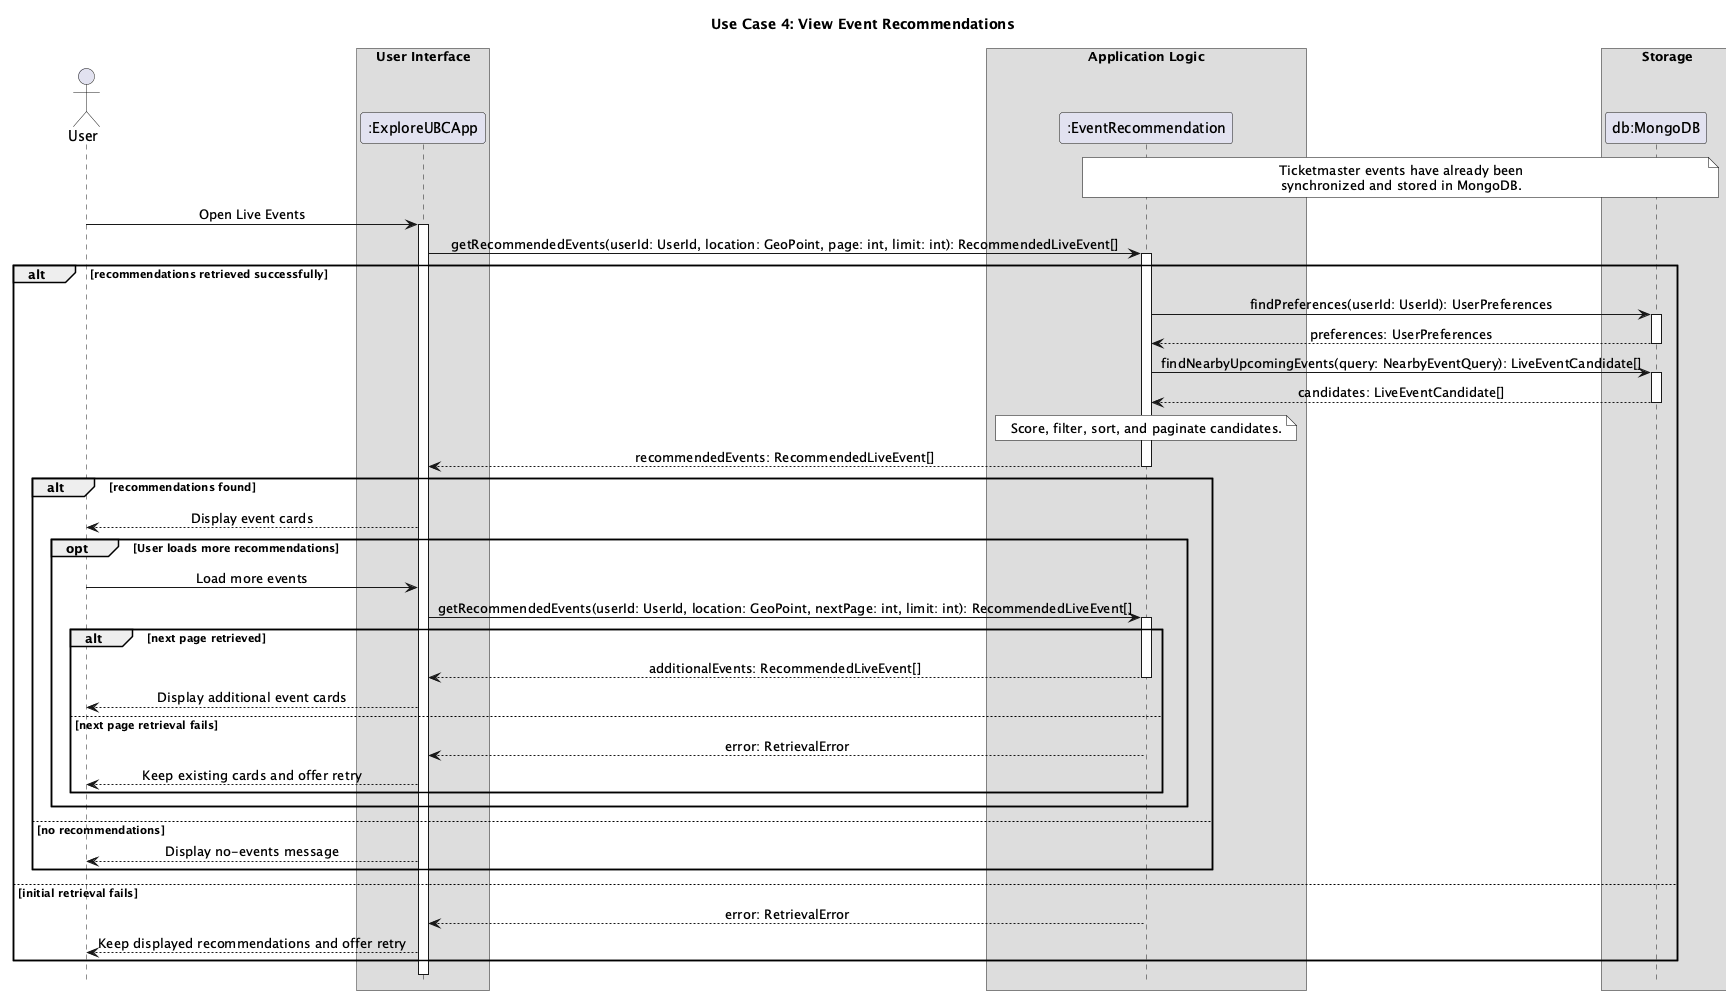

The diagram above was rendered by PlantUML. Its source (embedded in the PNG):
@startuml
title Use Case 4: View Event Recommendations

skinparam ArrowFontStyle plain
skinparam ParticipantStyle rectangle
skinparam Shadowing false
skinparam DefaultTextAlignment center
skinparam SequenceMessageAlign center
skinparam SequenceBoxFontSize 15
skinparam SequenceBoxPadding 0
skinparam FontName Arial
skinparam NoteBackgroundColor white
skinparam NoteBorderColor black
hide footbox

actor User

box "User Interface"
participant ":ExploreUBCApp" as App
end box

box "Application Logic"
participant ":EventRecommendation" as EventRecommendation
end box

box "Storage"
participant "db:MongoDB" as DB
end box

note over EventRecommendation, DB
Ticketmaster events have already been
synchronized and stored in MongoDB.
end note

User -> App : Open Live Events
activate App

App -> EventRecommendation : getRecommendedEvents(userId: UserId, location: GeoPoint, page: int, limit: int): RecommendedLiveEvent[]
activate EventRecommendation

alt recommendations retrieved successfully
    EventRecommendation -> DB : findPreferences(userId: UserId): UserPreferences
    activate DB
    DB --> EventRecommendation : preferences: UserPreferences
    deactivate DB

    EventRecommendation -> DB : findNearbyUpcomingEvents(query: NearbyEventQuery): LiveEventCandidate[]
    activate DB
    DB --> EventRecommendation : candidates: LiveEventCandidate[]
    deactivate DB

    note over EventRecommendation
    Score, filter, sort, and paginate candidates.
    end note

    EventRecommendation --> App : recommendedEvents: RecommendedLiveEvent[]
    deactivate EventRecommendation

    alt recommendations found
        App --> User : Display event cards

        opt User loads more recommendations
            User -> App : Load more events
            App -> EventRecommendation : getRecommendedEvents(userId: UserId, location: GeoPoint, nextPage: int, limit: int): RecommendedLiveEvent[]
            activate EventRecommendation
            alt next page retrieved
                EventRecommendation --> App : additionalEvents: RecommendedLiveEvent[]
                deactivate EventRecommendation
                App --> User : Display additional event cards
            else next page retrieval fails
                EventRecommendation --> App : error: RetrievalError
                deactivate EventRecommendation
                App --> User : Keep existing cards and offer retry
            end
        end
    else no recommendations
        App --> User : Display no-events message
    end
else initial retrieval fails
    EventRecommendation --> App : error: RetrievalError
    deactivate EventRecommendation
    App --> User : Keep displayed recommendations and offer retry
end

deactivate App
@enduml